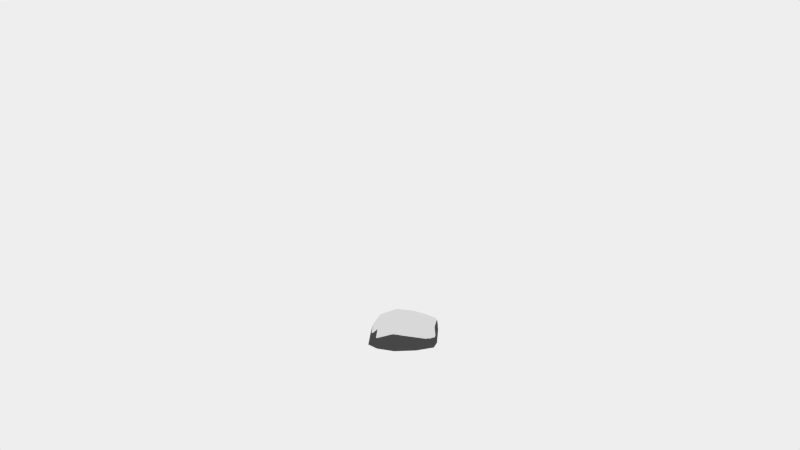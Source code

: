 # Source: cartoon_forest_stone_4.blend  (saved by Blender 2.62.0; exported with 4.5.12 LTS)
import bpy
from mathutils import Matrix  # noqa: F401  (used for matrix-valued properties, if any)

bpy.ops.wm.read_factory_settings(use_empty=True)
scene = bpy.context.scene
scene.name = 'Scene'

# ---- collections
col_collection_11 = bpy.data.collections.new('Collection 11'); scene.collection.children.link(col_collection_11)

# ---- materials (node trees are filled in below, after node groups)
mat_rock = bpy.data.materials.new('Rock')
mat_rock.alpha_threshold = 0.0
mat_rock.diffuse_color = (0.03741, 0.03741, 0.03741, 1.0)
mat_rock.roughness = 0.5
mat_rock.line_color = (0.0, 0.0, 0.0, 1.0)
mat_snow = bpy.data.materials.new('Snow')
mat_snow.alpha_threshold = 0.0
mat_snow.roughness = 0.5
mat_snow.line_color = (0.0, 0.0, 0.0, 1.0)

# ---- material node trees
mat_rock.use_nodes = True; mat_rock.node_tree.nodes.clear()
_N = mat_rock.node_tree.nodes; _L = mat_rock.node_tree.links
n0 = _N.new('ShaderNodeOutputMaterial'); n0.name = 'Material Output'; n0.location = (300, 300)
n1 = _N.new('ShaderNodeBsdfDiffuse'); n1.name = 'Diffuse BSDF'; n1.location = (10, 300)
n1.inputs[0].default_value = (0.07324, 0.07324, 0.07324, 1.0)
_L.new(n1.outputs[0], n0.inputs[0])
n0.is_active_output = True
mat_snow.use_nodes = True; mat_snow.node_tree.nodes.clear()
_N = mat_snow.node_tree.nodes; _L = mat_snow.node_tree.links
n0 = _N.new('ShaderNodeOutputMaterial'); n0.name = 'Material Output'; n0.location = (300, 300)
n1 = _N.new('ShaderNodeBsdfDiffuse'); n1.name = 'Diffuse BSDF'; n1.location = (10, 300)
_L.new(n1.outputs[0], n0.inputs[0])
n0.is_active_output = True

# ---- world
world_world = bpy.data.worlds.new('World'); scene.world = world_world
world_world.use_nodes = True; world_world.node_tree.nodes.clear()
_N = world_world.node_tree.nodes; _L = world_world.node_tree.links
n0 = _N.new('ShaderNodeOutputWorld'); n0.name = 'World Output'; n0.location = (300, 300)
n1 = _N.new('ShaderNodeBackground'); n1.name = 'Background'; n1.location = (10, 300)
n1.inputs[0].default_value = (0.855, 0.855, 0.855, 1.0)
_L.new(n1.outputs[0], n0.inputs[0])
n0.is_active_output = True
world_world.color = (0.05088, 0.05088, 0.05088)
world_world.use_sun_shadow = False
world_world.sun_shadow_jitter_overblur = 0.0
world_world.cycles.sampling_method = 'MANUAL'
world_world.cycles.sample_map_resolution = 256

# ---- cameras
cam_camera = bpy.data.cameras.new('Camera')
cam_camera.clip_end = 100.0
cam_camera.lens = 35.0
cam_camera.sensor_width = 32.0
cam_camera.sensor_height = 18.0
cam_camera.ortho_scale = 7.314
cam_camera.dof.focus_distance = 0.0

# ---- meshes
me_cartoon_forest_stone_4 = bpy.data.meshes.new('cartoon_forest_stone_4')
me_cartoon_forest_stone_4.from_pydata([(0.002888, 0.004067, 0.00157), (0.3162, -0.09131, 0.001575), (-0.05181, -0.2698, 0.00236), (-0.3399, -0.06951, -0.00101), (-0.1573, 0.2318, 0.001363), (0.2516, 0.2175, 0.001028), (0.06007, -0.1754, 0.2181), (-0.287, -0.2106, 0.1424), (-0.2711, 0.07106, 0.1711), (0.1905, 0.2064, 0.1484), (0.3174, 0.01285, 0.1648), (-0.06868, 0.02522, 0.3271), (0.1872, -0.05201, 0.00157), (0.1556, -0.2128, 0.00159), (-0.02865, -0.1569, 0.00157), (0.1483, 0.1304, 0.00157), (0.3315, 0.07405, 0.001505), (-0.2314, -0.1999, 0.0009261), (-0.2009, -0.03933, 0.00157), (-0.2928, 0.0917, 0.0004389), (-0.0915, 0.1382, 0.00157), (0.05392, 0.2645, 0.00157), (0.3356, 0.143, 0.1145), (0.3322, -0.03286, 0.08238), (0.274, -0.1608, 0.09645), (-0.03162, -0.2689, 0.1601), (-0.2304, -0.294, 0.109), (-0.3078, -0.1493, 0.0871), (-0.33, 0.004533, 0.09188), (-0.2379, 0.1429, 0.08216), (-0.04382, 0.2796, 0.1118), (0.2757, 0.2487, 0.09967), (0.2442, -0.09732, 0.1747), (-0.216, -0.2592, 0.2133), (-0.3017, -0.05234, 0.1785), (-0.1588, 0.1765, 0.1611), (0.3274, 0.1484, 0.2094), (0.2328, 0.005334, 0.2888), (0.003787, -0.09849, 0.3248), (-0.2586, -0.1139, 0.2413), (-0.2487, 0.06724, 0.251), (0.07574, 0.1466, 0.2848), (0.00266, 0.003866, 0.03029), (0.3083, -0.08917, 0.0303), (-0.0507, -0.2633, 0.03107), (-0.3318, -0.06791, 0.02778), (-0.1537, 0.226, 0.03009), (0.2453, 0.2121, 0.02977), (0.05844, -0.1712, 0.2416), (-0.2801, -0.2056, 0.1677), (-0.2647, 0.06922, 0.1957), (0.1857, 0.2013, 0.1735), (0.3094, 0.01244, 0.1895), (-0.06716, 0.0245, 0.3479), (0.1824, -0.05084, 0.03029), (0.1516, -0.2077, 0.03031), (-0.0281, -0.1532, 0.03029), (0.1445, 0.1271, 0.03029), (0.3232, 0.07213, 0.03023), (-0.2259, -0.1951, 0.02967), (-0.1961, -0.03847, 0.03029), (-0.2858, 0.08936, 0.02919), (-0.08942, 0.1347, 0.03029), (0.05244, 0.2579, 0.03029), (0.3273, 0.1394, 0.1405), (0.3239, -0.03216, 0.1091), (0.2671, -0.157, 0.1228), (-0.031, -0.2625, 0.1849), (-0.2249, -0.2869, 0.1351), (-0.3004, -0.1457, 0.1137), (-0.3221, 0.004321, 0.1184), (-0.2322, 0.1393, 0.1089), (-0.0429, 0.2727, 0.1378), (0.2688, 0.2425, 0.126), (0.2381, -0.09504, 0.1991), (-0.2108, -0.2529, 0.2369), (-0.2945, -0.05116, 0.2029), (-0.1551, 0.1721, 0.1859), (0.3193, 0.1446, 0.2331), (0.2269, 0.005102, 0.3105), (0.003537, -0.09618, 0.3456), (-0.2525, -0.1113, 0.2641), (-0.2428, 0.06549, 0.2736), (0.07373, 0.1429, 0.3066)], [], [(0, 12, 14), (1, 12, 16), (0, 14, 18), (0, 18, 20), (0, 20, 15), (1, 16, 23), (2, 13, 25), (3, 17, 27), (4, 19, 29), (5, 21, 31), (1, 23, 24), (2, 25, 26), (3, 27, 28), (4, 29, 30), (5, 31, 22), (6, 32, 38), (7, 33, 39), (8, 34, 40), (9, 35, 41), (10, 36, 37), (14, 13, 2), (14, 12, 13), (12, 1, 13), (16, 15, 5), (16, 12, 15), (12, 0, 15), (18, 17, 3), (18, 14, 17), (14, 2, 17), (20, 19, 4), (20, 18, 19), (18, 3, 19), (15, 21, 5), (15, 20, 21), (20, 4, 21), (23, 22, 10), (23, 16, 22), (16, 5, 22), (25, 24, 6), (25, 13, 24), (13, 1, 24), (27, 26, 7), (27, 17, 26), (17, 2, 26), (29, 28, 8), (29, 19, 28), (19, 3, 28), (31, 30, 9), (31, 21, 30), (21, 4, 30), (24, 32, 6), (24, 23, 32), (23, 10, 32), (26, 33, 7), (26, 25, 33), (25, 6, 33), (28, 34, 8), (28, 27, 34), (27, 7, 34), (30, 35, 9), (30, 29, 35), (29, 8, 35), (22, 36, 10), (22, 31, 36), (31, 9, 36), (38, 37, 11), (38, 32, 37), (32, 10, 37), (39, 38, 11), (39, 33, 38), (33, 6, 38), (40, 39, 11), (40, 34, 39), (34, 7, 39), (41, 40, 11), (41, 35, 40), (35, 8, 40), (37, 41, 11), (37, 36, 41), (36, 9, 41), (42, 54, 56), (43, 54, 58), (42, 56, 60), (42, 60, 62), (42, 62, 57), (43, 58, 65), (44, 55, 67), (45, 59, 69), (46, 61, 71), (47, 63, 73), (43, 65, 66), (44, 67, 68), (45, 69, 70), (46, 71, 72), (47, 73, 64), (48, 74, 80), (49, 75, 81), (50, 76, 82), (51, 77, 83), (52, 78, 79), (56, 55, 44), (56, 54, 55), (54, 43, 55), (58, 57, 47), (58, 54, 57), (54, 42, 57), (60, 59, 45), (60, 56, 59), (56, 44, 59), (62, 61, 46), (62, 60, 61), (60, 45, 61), (57, 63, 47), (57, 62, 63), (62, 46, 63), (65, 64, 52), (65, 58, 64), (58, 47, 64), (67, 66, 48), (67, 55, 66), (55, 43, 66), (69, 68, 49), (69, 59, 68), (59, 44, 68), (71, 70, 50), (71, 61, 70), (61, 45, 70), (73, 72, 51), (73, 63, 72), (63, 46, 72), (66, 74, 48), (66, 65, 74), (65, 52, 74), (68, 75, 49), (68, 67, 75), (67, 48, 75), (70, 76, 50), (70, 69, 76), (69, 49, 76), (72, 77, 51), (72, 71, 77), (71, 50, 77), (64, 78, 52), (64, 73, 78), (73, 51, 78), (80, 79, 53), (80, 74, 79), (74, 52, 79), (81, 80, 53), (81, 75, 80), (75, 48, 80), (82, 81, 53), (82, 76, 81), (76, 49, 81), (83, 82, 53), (83, 77, 82), (77, 50, 82), (79, 83, 53), (79, 78, 83), (78, 51, 83)])
me_cartoon_forest_stone_4.polygons.foreach_set('material_index', [0, 0, 0, 0, 0, 0, 0, 0, 0, 0, 0, 0, 0, 0, 0, 0, 0, 0, 0, 0, 0, 0, 0, 0, 0, 0, 0, 0, 0, 0, 0, 0, 0, 0, 0, 0, 0, 0, 0, 0, 0, 0, 0, 0, 0, 0, 0, 0, 0, 0, 0, 0, 0, 0, 0, 0, 0, 0, 0, 0, 0, 0, 0, 0, 0, 0, 0, 0, 0, 0, 0, 0, 0, 0, 0, 0, 0, 0, 0, 0, 1, 1, 1, 1, 1, 1, 1, 1, 1, 1, 1, 1, 1, 1, 1, 1, 1, 1, 1, 1, 1, 1, 1, 1, 1, 1, 1, 1, 1, 1, 1, 1, 1, 1, 1, 1, 1, 1, 1, 1, 1, 1, 1, 1, 1, 1, 1, 1, 1, 1, 1, 1, 1, 1, 1, 1, 1, 1, 1, 1, 1, 1, 1, 1, 1, 1, 1, 1, 1, 1, 1, 1, 1, 1, 1, 1, 1, 1, 1, 1])
me_cartoon_forest_stone_4.materials.append(mat_rock)
me_cartoon_forest_stone_4.materials.append(mat_snow)
me_cartoon_forest_stone_4.use_remesh_preserve_volume = False
me_cartoon_forest_stone_4.use_remesh_preserve_attributes = False
me_cartoon_forest_stone_4.use_mirror_vertex_groups = False
me_cartoon_forest_stone_4.update()

# ---- objects
ob_cartoon_forest_stone_4 = bpy.data.objects.new('cartoon_forest_stone_4', me_cartoon_forest_stone_4)
ob_camera = bpy.data.objects.new('Camera', cam_camera)

# ---- transforms, parenting, visibility, modifiers, constraints
ob_cartoon_forest_stone_4.location = (0.0, 0.0, 0.0)
ob_cartoon_forest_stone_4.lineart.crease_threshold = 0.0
ob_camera.location = (1.118, -8.357, 2.504)
ob_camera.rotation_euler = (1.417, 0.000306, 0.1366)
ob_camera.scale = (1.0, 1.0, 1.0)
ob_camera.lock_rotations_4d = False
ob_camera.empty_display_type = 'ARROWS'
ob_camera.color = (0.0, 0.0, 0.0, 0.0)
ob_camera.display_type = 'WIRE'
ob_camera.lineart.crease_threshold = 0.0

# ---- collection membership
col_collection_11.objects.link(ob_cartoon_forest_stone_4)
col_collection_11.objects.link(ob_camera)

# ---- scene / render settings (as saved in the file)
scene.camera = ob_camera
scene.frame_start = 1; scene.frame_end = 250; scene.frame_set(1)
scene.render.engine = 'CYCLES'
scene.render.image_settings.color_mode = 'RGB'
scene.render.image_settings.compression = 90
scene.render.resolution_percentage = 75
scene.render.dither_intensity = 0.0
scene.render.use_border = True
scene.render.bake_margin = 2
scene.render.bake_bias = 0.0
scene.cycles.use_denoising = False
scene.cycles.samples = 200
scene.cycles.sampling_pattern = 'TABULATED_SOBOL'
scene.cycles.light_sampling_threshold = 0.0
scene.cycles.use_adaptive_sampling = False
scene.cycles.use_light_tree = False
scene.cycles.blur_glossy = 0.0
scene.cycles.volume_bounces = 1
scene.cycles.pixel_filter_type = 'GAUSSIAN'
scene.cycles.sample_clamp_indirect = 0.0
scene.view_settings.view_transform = 'Standard'
bpy.context.view_layer.update()

